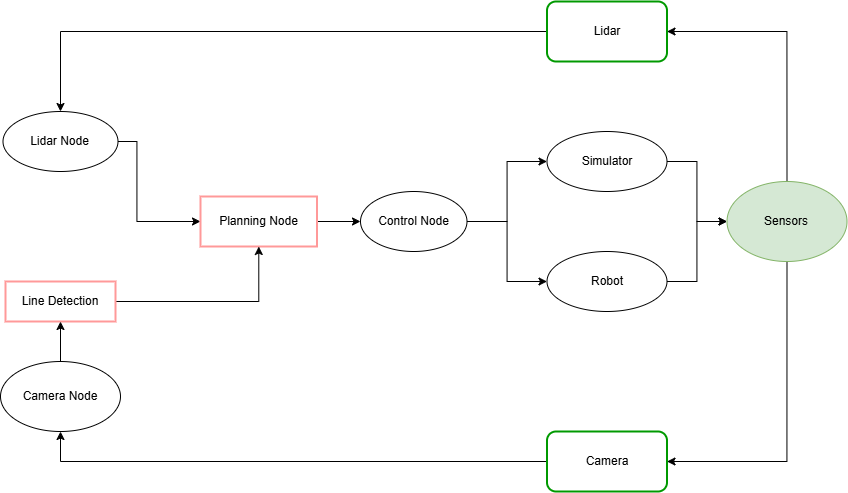

The diagram above was exported from draw.io. Its source (the exported page's mxGraphModel, read from the mxfile embedded in the PNG):
<mxGraphModel dx="977" dy="1063" grid="1" gridSize="10" guides="1" tooltips="1" connect="1" arrows="1" fold="1" page="1" pageScale="1" pageWidth="850" pageHeight="1100" math="0" shadow="0">
  <root>
    <mxCell id="0" />
    <mxCell id="1" parent="0" />
    <mxCell id="FljCHB7k39pFzw5nbUQ4-17" style="edgeStyle=orthogonalEdgeStyle;rounded=0;orthogonalLoop=1;jettySize=auto;html=1;" edge="1" parent="1" source="FljCHB7k39pFzw5nbUQ4-1" target="FljCHB7k39pFzw5nbUQ4-2">
      <mxGeometry relative="1" as="geometry">
        <Array as="points">
          <mxPoint x="136.5" y="230" />
          <mxPoint x="136.5" y="310" />
        </Array>
      </mxGeometry>
    </mxCell>
    <mxCell id="FljCHB7k39pFzw5nbUQ4-1" value="Lidar Node" style="ellipse;whiteSpace=wrap;html=1;" vertex="1" parent="1">
      <mxGeometry x="2.5" y="200" width="115" height="60" as="geometry" />
    </mxCell>
    <mxCell id="FljCHB7k39pFzw5nbUQ4-16" style="edgeStyle=orthogonalEdgeStyle;rounded=0;orthogonalLoop=1;jettySize=auto;html=1;" edge="1" parent="1" source="FljCHB7k39pFzw5nbUQ4-2" target="FljCHB7k39pFzw5nbUQ4-10">
      <mxGeometry relative="1" as="geometry" />
    </mxCell>
    <mxCell id="FljCHB7k39pFzw5nbUQ4-2" value="Planning Node" style="rounded=0;whiteSpace=wrap;html=1;strokeWidth=2;strokeColor=#FF9999;" vertex="1" parent="1">
      <mxGeometry x="200" y="285" width="116.5" height="50" as="geometry" />
    </mxCell>
    <mxCell id="FljCHB7k39pFzw5nbUQ4-15" style="edgeStyle=orthogonalEdgeStyle;rounded=0;orthogonalLoop=1;jettySize=auto;html=1;" edge="1" parent="1" source="FljCHB7k39pFzw5nbUQ4-3" target="FljCHB7k39pFzw5nbUQ4-2">
      <mxGeometry relative="1" as="geometry" />
    </mxCell>
    <mxCell id="FljCHB7k39pFzw5nbUQ4-3" value="Line Detection" style="rounded=0;whiteSpace=wrap;html=1;strokeColor=#FF9999;strokeWidth=2;" vertex="1" parent="1">
      <mxGeometry x="5" y="370" width="110" height="40" as="geometry" />
    </mxCell>
    <mxCell id="FljCHB7k39pFzw5nbUQ4-22" style="edgeStyle=orthogonalEdgeStyle;rounded=0;orthogonalLoop=1;jettySize=auto;html=1;" edge="1" parent="1" source="FljCHB7k39pFzw5nbUQ4-4" target="FljCHB7k39pFzw5nbUQ4-3">
      <mxGeometry relative="1" as="geometry" />
    </mxCell>
    <mxCell id="FljCHB7k39pFzw5nbUQ4-4" value="Camera Node" style="ellipse;whiteSpace=wrap;html=1;" vertex="1" parent="1">
      <mxGeometry y="450" width="120" height="70" as="geometry" />
    </mxCell>
    <mxCell id="FljCHB7k39pFzw5nbUQ4-21" style="edgeStyle=orthogonalEdgeStyle;rounded=0;orthogonalLoop=1;jettySize=auto;html=1;" edge="1" parent="1" source="FljCHB7k39pFzw5nbUQ4-5" target="FljCHB7k39pFzw5nbUQ4-4">
      <mxGeometry relative="1" as="geometry">
        <Array as="points">
          <mxPoint x="60" y="550" />
        </Array>
      </mxGeometry>
    </mxCell>
    <mxCell id="FljCHB7k39pFzw5nbUQ4-5" value="Camera" style="rounded=1;whiteSpace=wrap;html=1;strokeColor=#009900;strokeWidth=2;" vertex="1" parent="1">
      <mxGeometry x="546.5" y="520" width="120" height="60" as="geometry" />
    </mxCell>
    <mxCell id="FljCHB7k39pFzw5nbUQ4-18" style="edgeStyle=orthogonalEdgeStyle;rounded=0;orthogonalLoop=1;jettySize=auto;html=1;" edge="1" parent="1" source="FljCHB7k39pFzw5nbUQ4-6" target="FljCHB7k39pFzw5nbUQ4-1">
      <mxGeometry relative="1" as="geometry" />
    </mxCell>
    <mxCell id="FljCHB7k39pFzw5nbUQ4-6" value="Lidar" style="rounded=1;whiteSpace=wrap;html=1;strokeColor=#009900;strokeWidth=2;" vertex="1" parent="1">
      <mxGeometry x="546.5" y="90" width="120" height="60" as="geometry" />
    </mxCell>
    <mxCell id="FljCHB7k39pFzw5nbUQ4-19" style="edgeStyle=orthogonalEdgeStyle;rounded=0;orthogonalLoop=1;jettySize=auto;html=1;" edge="1" parent="1" source="FljCHB7k39pFzw5nbUQ4-7" target="FljCHB7k39pFzw5nbUQ4-6">
      <mxGeometry relative="1" as="geometry">
        <Array as="points">
          <mxPoint x="786.5" y="120" />
        </Array>
      </mxGeometry>
    </mxCell>
    <mxCell id="FljCHB7k39pFzw5nbUQ4-20" style="edgeStyle=orthogonalEdgeStyle;rounded=0;orthogonalLoop=1;jettySize=auto;html=1;" edge="1" parent="1" source="FljCHB7k39pFzw5nbUQ4-7" target="FljCHB7k39pFzw5nbUQ4-5">
      <mxGeometry relative="1" as="geometry">
        <Array as="points">
          <mxPoint x="786.5" y="550" />
        </Array>
      </mxGeometry>
    </mxCell>
    <mxCell id="FljCHB7k39pFzw5nbUQ4-7" value="Sensors" style="ellipse;whiteSpace=wrap;html=1;fillColor=#d5e8d4;strokeColor=#82b366;" vertex="1" parent="1">
      <mxGeometry x="726.5" y="270" width="120" height="80" as="geometry" />
    </mxCell>
    <mxCell id="FljCHB7k39pFzw5nbUQ4-11" style="edgeStyle=orthogonalEdgeStyle;rounded=0;orthogonalLoop=1;jettySize=auto;html=1;" edge="1" parent="1" source="FljCHB7k39pFzw5nbUQ4-8" target="FljCHB7k39pFzw5nbUQ4-7">
      <mxGeometry relative="1" as="geometry" />
    </mxCell>
    <mxCell id="FljCHB7k39pFzw5nbUQ4-8" value="Simulator" style="ellipse;whiteSpace=wrap;html=1;" vertex="1" parent="1">
      <mxGeometry x="546.5" y="220" width="120" height="60" as="geometry" />
    </mxCell>
    <mxCell id="FljCHB7k39pFzw5nbUQ4-12" style="edgeStyle=orthogonalEdgeStyle;rounded=0;orthogonalLoop=1;jettySize=auto;html=1;" edge="1" parent="1" source="FljCHB7k39pFzw5nbUQ4-9" target="FljCHB7k39pFzw5nbUQ4-7">
      <mxGeometry relative="1" as="geometry" />
    </mxCell>
    <mxCell id="FljCHB7k39pFzw5nbUQ4-9" value="Robot" style="ellipse;whiteSpace=wrap;html=1;" vertex="1" parent="1">
      <mxGeometry x="546.5" y="340" width="120" height="60" as="geometry" />
    </mxCell>
    <mxCell id="FljCHB7k39pFzw5nbUQ4-13" style="edgeStyle=orthogonalEdgeStyle;rounded=0;orthogonalLoop=1;jettySize=auto;html=1;" edge="1" parent="1" source="FljCHB7k39pFzw5nbUQ4-10" target="FljCHB7k39pFzw5nbUQ4-8">
      <mxGeometry relative="1" as="geometry" />
    </mxCell>
    <mxCell id="FljCHB7k39pFzw5nbUQ4-14" style="edgeStyle=orthogonalEdgeStyle;rounded=0;orthogonalLoop=1;jettySize=auto;html=1;" edge="1" parent="1" source="FljCHB7k39pFzw5nbUQ4-10" target="FljCHB7k39pFzw5nbUQ4-9">
      <mxGeometry relative="1" as="geometry" />
    </mxCell>
    <mxCell id="FljCHB7k39pFzw5nbUQ4-10" value="Control Node" style="ellipse;whiteSpace=wrap;html=1;" vertex="1" parent="1">
      <mxGeometry x="360" y="280" width="106.5" height="60" as="geometry" />
    </mxCell>
  </root>
</mxGraphModel>